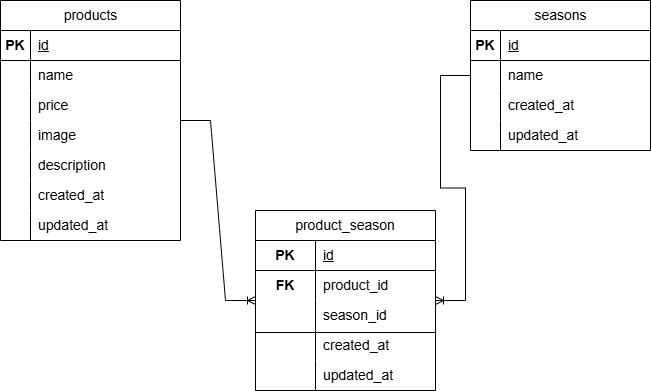

The diagram above was exported from draw.io. Its source (the exported page's mxGraphModel, read from the mxfile embedded in the PNG):
<mxGraphModel dx="786" dy="417" grid="1" gridSize="10" guides="1" tooltips="1" connect="1" arrows="1" fold="1" page="1" pageScale="1" pageWidth="850" pageHeight="1100" math="0" shadow="0" extFonts="Permanent Marker^https://fonts.googleapis.com/css?family=Permanent+Marker">
  <root>
    <mxCell id="0" />
    <mxCell id="1" parent="0" />
    <mxCell id="fuIQN4dlBbqojjp4eOLS-13" value="&lt;span style=&quot;font-weight: 400;&quot;&gt;products&lt;/span&gt;" style="shape=table;startSize=30;container=1;collapsible=1;childLayout=tableLayout;fixedRows=1;rowLines=0;fontStyle=1;align=center;resizeLast=1;html=1;fontSize=14;" parent="1" vertex="1">
      <mxGeometry x="80" y="50" width="180" height="240" as="geometry" />
    </mxCell>
    <mxCell id="fuIQN4dlBbqojjp4eOLS-14" value="" style="shape=tableRow;horizontal=0;startSize=0;swimlaneHead=0;swimlaneBody=0;fillColor=none;collapsible=0;dropTarget=0;points=[[0,0.5],[1,0.5]];portConstraint=eastwest;top=0;left=0;right=0;bottom=1;fontSize=14;" parent="fuIQN4dlBbqojjp4eOLS-13" vertex="1">
      <mxGeometry y="30" width="180" height="30" as="geometry" />
    </mxCell>
    <mxCell id="fuIQN4dlBbqojjp4eOLS-15" value="PK" style="shape=partialRectangle;connectable=0;fillColor=none;top=0;left=0;bottom=0;right=0;fontStyle=1;overflow=hidden;whiteSpace=wrap;html=1;fontSize=14;" parent="fuIQN4dlBbqojjp4eOLS-14" vertex="1">
      <mxGeometry width="30" height="30" as="geometry">
        <mxRectangle width="30" height="30" as="alternateBounds" />
      </mxGeometry>
    </mxCell>
    <mxCell id="fuIQN4dlBbqojjp4eOLS-16" value="&lt;span style=&quot;font-weight: 400; text-align: center;&quot;&gt;id&lt;/span&gt;" style="shape=partialRectangle;connectable=0;fillColor=none;top=0;left=0;bottom=0;right=0;align=left;spacingLeft=6;fontStyle=5;overflow=hidden;whiteSpace=wrap;html=1;fontSize=14;" parent="fuIQN4dlBbqojjp4eOLS-14" vertex="1">
      <mxGeometry x="30" width="150" height="30" as="geometry">
        <mxRectangle width="150" height="30" as="alternateBounds" />
      </mxGeometry>
    </mxCell>
    <mxCell id="fuIQN4dlBbqojjp4eOLS-17" value="" style="shape=tableRow;horizontal=0;startSize=0;swimlaneHead=0;swimlaneBody=0;fillColor=none;collapsible=0;dropTarget=0;points=[[0,0.5],[1,0.5]];portConstraint=eastwest;top=0;left=0;right=0;bottom=0;fontSize=14;" parent="fuIQN4dlBbqojjp4eOLS-13" vertex="1">
      <mxGeometry y="60" width="180" height="30" as="geometry" />
    </mxCell>
    <mxCell id="fuIQN4dlBbqojjp4eOLS-18" value="" style="shape=partialRectangle;connectable=0;fillColor=none;top=0;left=0;bottom=0;right=0;editable=1;overflow=hidden;whiteSpace=wrap;html=1;fontSize=14;" parent="fuIQN4dlBbqojjp4eOLS-17" vertex="1">
      <mxGeometry width="30" height="30" as="geometry">
        <mxRectangle width="30" height="30" as="alternateBounds" />
      </mxGeometry>
    </mxCell>
    <mxCell id="fuIQN4dlBbqojjp4eOLS-19" value="&lt;span style=&quot;text-align: center;&quot;&gt;name&lt;/span&gt;" style="shape=partialRectangle;connectable=0;fillColor=none;top=0;left=0;bottom=0;right=0;align=left;spacingLeft=6;overflow=hidden;whiteSpace=wrap;html=1;fontSize=14;" parent="fuIQN4dlBbqojjp4eOLS-17" vertex="1">
      <mxGeometry x="30" width="150" height="30" as="geometry">
        <mxRectangle width="150" height="30" as="alternateBounds" />
      </mxGeometry>
    </mxCell>
    <mxCell id="fuIQN4dlBbqojjp4eOLS-20" value="" style="shape=tableRow;horizontal=0;startSize=0;swimlaneHead=0;swimlaneBody=0;fillColor=none;collapsible=0;dropTarget=0;points=[[0,0.5],[1,0.5]];portConstraint=eastwest;top=0;left=0;right=0;bottom=0;fontSize=14;" parent="fuIQN4dlBbqojjp4eOLS-13" vertex="1">
      <mxGeometry y="90" width="180" height="30" as="geometry" />
    </mxCell>
    <mxCell id="fuIQN4dlBbqojjp4eOLS-21" value="" style="shape=partialRectangle;connectable=0;fillColor=none;top=0;left=0;bottom=0;right=0;editable=1;overflow=hidden;whiteSpace=wrap;html=1;fontSize=14;" parent="fuIQN4dlBbqojjp4eOLS-20" vertex="1">
      <mxGeometry width="30" height="30" as="geometry">
        <mxRectangle width="30" height="30" as="alternateBounds" />
      </mxGeometry>
    </mxCell>
    <mxCell id="fuIQN4dlBbqojjp4eOLS-22" value="&lt;span style=&quot;text-align: center;&quot;&gt;price&lt;/span&gt;" style="shape=partialRectangle;connectable=0;fillColor=none;top=0;left=0;bottom=0;right=0;align=left;spacingLeft=6;overflow=hidden;whiteSpace=wrap;html=1;fontSize=14;" parent="fuIQN4dlBbqojjp4eOLS-20" vertex="1">
      <mxGeometry x="30" width="150" height="30" as="geometry">
        <mxRectangle width="150" height="30" as="alternateBounds" />
      </mxGeometry>
    </mxCell>
    <mxCell id="fuIQN4dlBbqojjp4eOLS-23" value="" style="shape=tableRow;horizontal=0;startSize=0;swimlaneHead=0;swimlaneBody=0;fillColor=none;collapsible=0;dropTarget=0;points=[[0,0.5],[1,0.5]];portConstraint=eastwest;top=0;left=0;right=0;bottom=0;fontSize=14;" parent="fuIQN4dlBbqojjp4eOLS-13" vertex="1">
      <mxGeometry y="120" width="180" height="30" as="geometry" />
    </mxCell>
    <mxCell id="fuIQN4dlBbqojjp4eOLS-24" value="" style="shape=partialRectangle;connectable=0;fillColor=none;top=0;left=0;bottom=0;right=0;editable=1;overflow=hidden;whiteSpace=wrap;html=1;fontSize=14;" parent="fuIQN4dlBbqojjp4eOLS-23" vertex="1">
      <mxGeometry width="30" height="30" as="geometry">
        <mxRectangle width="30" height="30" as="alternateBounds" />
      </mxGeometry>
    </mxCell>
    <mxCell id="fuIQN4dlBbqojjp4eOLS-25" value="&lt;span style=&quot;text-align: center;&quot;&gt;image&lt;/span&gt;" style="shape=partialRectangle;connectable=0;fillColor=none;top=0;left=0;bottom=0;right=0;align=left;spacingLeft=6;overflow=hidden;whiteSpace=wrap;html=1;fontSize=14;" parent="fuIQN4dlBbqojjp4eOLS-23" vertex="1">
      <mxGeometry x="30" width="150" height="30" as="geometry">
        <mxRectangle width="150" height="30" as="alternateBounds" />
      </mxGeometry>
    </mxCell>
    <mxCell id="fuIQN4dlBbqojjp4eOLS-26" style="shape=tableRow;horizontal=0;startSize=0;swimlaneHead=0;swimlaneBody=0;fillColor=none;collapsible=0;dropTarget=0;points=[[0,0.5],[1,0.5]];portConstraint=eastwest;top=0;left=0;right=0;bottom=0;fontSize=14;" parent="fuIQN4dlBbqojjp4eOLS-13" vertex="1">
      <mxGeometry y="150" width="180" height="30" as="geometry" />
    </mxCell>
    <mxCell id="fuIQN4dlBbqojjp4eOLS-27" style="shape=partialRectangle;connectable=0;fillColor=none;top=0;left=0;bottom=0;right=0;editable=1;overflow=hidden;whiteSpace=wrap;html=1;fontSize=14;" parent="fuIQN4dlBbqojjp4eOLS-26" vertex="1">
      <mxGeometry width="30" height="30" as="geometry">
        <mxRectangle width="30" height="30" as="alternateBounds" />
      </mxGeometry>
    </mxCell>
    <mxCell id="fuIQN4dlBbqojjp4eOLS-28" value="&lt;span style=&quot;text-align: center;&quot;&gt;description&lt;/span&gt;" style="shape=partialRectangle;connectable=0;fillColor=none;top=0;left=0;bottom=0;right=0;align=left;spacingLeft=6;overflow=hidden;whiteSpace=wrap;html=1;fontSize=14;" parent="fuIQN4dlBbqojjp4eOLS-26" vertex="1">
      <mxGeometry x="30" width="150" height="30" as="geometry">
        <mxRectangle width="150" height="30" as="alternateBounds" />
      </mxGeometry>
    </mxCell>
    <mxCell id="fuIQN4dlBbqojjp4eOLS-29" style="shape=tableRow;horizontal=0;startSize=0;swimlaneHead=0;swimlaneBody=0;fillColor=none;collapsible=0;dropTarget=0;points=[[0,0.5],[1,0.5]];portConstraint=eastwest;top=0;left=0;right=0;bottom=0;fontSize=14;" parent="fuIQN4dlBbqojjp4eOLS-13" vertex="1">
      <mxGeometry y="180" width="180" height="30" as="geometry" />
    </mxCell>
    <mxCell id="fuIQN4dlBbqojjp4eOLS-30" style="shape=partialRectangle;connectable=0;fillColor=none;top=0;left=0;bottom=0;right=0;editable=1;overflow=hidden;whiteSpace=wrap;html=1;fontSize=14;" parent="fuIQN4dlBbqojjp4eOLS-29" vertex="1">
      <mxGeometry width="30" height="30" as="geometry">
        <mxRectangle width="30" height="30" as="alternateBounds" />
      </mxGeometry>
    </mxCell>
    <mxCell id="fuIQN4dlBbqojjp4eOLS-31" value="&lt;span style=&quot;text-align: center;&quot;&gt;created_at&lt;/span&gt;" style="shape=partialRectangle;connectable=0;fillColor=none;top=0;left=0;bottom=0;right=0;align=left;spacingLeft=6;overflow=hidden;whiteSpace=wrap;html=1;fontSize=14;" parent="fuIQN4dlBbqojjp4eOLS-29" vertex="1">
      <mxGeometry x="30" width="150" height="30" as="geometry">
        <mxRectangle width="150" height="30" as="alternateBounds" />
      </mxGeometry>
    </mxCell>
    <mxCell id="fuIQN4dlBbqojjp4eOLS-38" style="shape=tableRow;horizontal=0;startSize=0;swimlaneHead=0;swimlaneBody=0;fillColor=none;collapsible=0;dropTarget=0;points=[[0,0.5],[1,0.5]];portConstraint=eastwest;top=0;left=0;right=0;bottom=0;fontSize=14;" parent="fuIQN4dlBbqojjp4eOLS-13" vertex="1">
      <mxGeometry y="210" width="180" height="30" as="geometry" />
    </mxCell>
    <mxCell id="fuIQN4dlBbqojjp4eOLS-39" style="shape=partialRectangle;connectable=0;fillColor=none;top=0;left=0;bottom=0;right=0;editable=1;overflow=hidden;whiteSpace=wrap;html=1;fontSize=14;" parent="fuIQN4dlBbqojjp4eOLS-38" vertex="1">
      <mxGeometry width="30" height="30" as="geometry">
        <mxRectangle width="30" height="30" as="alternateBounds" />
      </mxGeometry>
    </mxCell>
    <mxCell id="fuIQN4dlBbqojjp4eOLS-40" value="&lt;span style=&quot;text-align: center;&quot;&gt;updated_at&lt;/span&gt;" style="shape=partialRectangle;connectable=0;fillColor=none;top=0;left=0;bottom=0;right=0;align=left;spacingLeft=6;overflow=hidden;whiteSpace=wrap;html=1;fontSize=14;" parent="fuIQN4dlBbqojjp4eOLS-38" vertex="1">
      <mxGeometry x="30" width="150" height="30" as="geometry">
        <mxRectangle width="150" height="30" as="alternateBounds" />
      </mxGeometry>
    </mxCell>
    <mxCell id="fuIQN4dlBbqojjp4eOLS-41" value="&lt;span style=&quot;font-weight: 400;&quot;&gt;seasons&lt;/span&gt;" style="shape=table;startSize=30;container=1;collapsible=1;childLayout=tableLayout;fixedRows=1;rowLines=0;fontStyle=1;align=center;resizeLast=1;html=1;fontSize=14;" parent="1" vertex="1">
      <mxGeometry x="550" y="50" width="180" height="150" as="geometry" />
    </mxCell>
    <mxCell id="fuIQN4dlBbqojjp4eOLS-42" value="" style="shape=tableRow;horizontal=0;startSize=0;swimlaneHead=0;swimlaneBody=0;fillColor=none;collapsible=0;dropTarget=0;points=[[0,0.5],[1,0.5]];portConstraint=eastwest;top=0;left=0;right=0;bottom=1;fontSize=14;" parent="fuIQN4dlBbqojjp4eOLS-41" vertex="1">
      <mxGeometry y="30" width="180" height="30" as="geometry" />
    </mxCell>
    <mxCell id="fuIQN4dlBbqojjp4eOLS-43" value="PK" style="shape=partialRectangle;connectable=0;fillColor=none;top=0;left=0;bottom=0;right=0;fontStyle=1;overflow=hidden;whiteSpace=wrap;html=1;fontSize=14;" parent="fuIQN4dlBbqojjp4eOLS-42" vertex="1">
      <mxGeometry width="30" height="30" as="geometry">
        <mxRectangle width="30" height="30" as="alternateBounds" />
      </mxGeometry>
    </mxCell>
    <mxCell id="fuIQN4dlBbqojjp4eOLS-44" value="&lt;span style=&quot;font-weight: 400; text-align: center;&quot;&gt;id&lt;/span&gt;" style="shape=partialRectangle;connectable=0;fillColor=none;top=0;left=0;bottom=0;right=0;align=left;spacingLeft=6;fontStyle=5;overflow=hidden;whiteSpace=wrap;html=1;fontSize=14;" parent="fuIQN4dlBbqojjp4eOLS-42" vertex="1">
      <mxGeometry x="30" width="150" height="30" as="geometry">
        <mxRectangle width="150" height="30" as="alternateBounds" />
      </mxGeometry>
    </mxCell>
    <mxCell id="fuIQN4dlBbqojjp4eOLS-45" value="" style="shape=tableRow;horizontal=0;startSize=0;swimlaneHead=0;swimlaneBody=0;fillColor=none;collapsible=0;dropTarget=0;points=[[0,0.5],[1,0.5]];portConstraint=eastwest;top=0;left=0;right=0;bottom=0;fontSize=14;" parent="fuIQN4dlBbqojjp4eOLS-41" vertex="1">
      <mxGeometry y="60" width="180" height="30" as="geometry" />
    </mxCell>
    <mxCell id="fuIQN4dlBbqojjp4eOLS-46" value="" style="shape=partialRectangle;connectable=0;fillColor=none;top=0;left=0;bottom=0;right=0;editable=1;overflow=hidden;whiteSpace=wrap;html=1;fontSize=14;" parent="fuIQN4dlBbqojjp4eOLS-45" vertex="1">
      <mxGeometry width="30" height="30" as="geometry">
        <mxRectangle width="30" height="30" as="alternateBounds" />
      </mxGeometry>
    </mxCell>
    <mxCell id="fuIQN4dlBbqojjp4eOLS-47" value="&lt;span style=&quot;text-align: center;&quot;&gt;name&lt;/span&gt;" style="shape=partialRectangle;connectable=0;fillColor=none;top=0;left=0;bottom=0;right=0;align=left;spacingLeft=6;overflow=hidden;whiteSpace=wrap;html=1;fontSize=14;" parent="fuIQN4dlBbqojjp4eOLS-45" vertex="1">
      <mxGeometry x="30" width="150" height="30" as="geometry">
        <mxRectangle width="150" height="30" as="alternateBounds" />
      </mxGeometry>
    </mxCell>
    <mxCell id="fuIQN4dlBbqojjp4eOLS-48" value="" style="shape=tableRow;horizontal=0;startSize=0;swimlaneHead=0;swimlaneBody=0;fillColor=none;collapsible=0;dropTarget=0;points=[[0,0.5],[1,0.5]];portConstraint=eastwest;top=0;left=0;right=0;bottom=0;fontSize=14;" parent="fuIQN4dlBbqojjp4eOLS-41" vertex="1">
      <mxGeometry y="90" width="180" height="30" as="geometry" />
    </mxCell>
    <mxCell id="fuIQN4dlBbqojjp4eOLS-49" value="" style="shape=partialRectangle;connectable=0;fillColor=none;top=0;left=0;bottom=0;right=0;editable=1;overflow=hidden;whiteSpace=wrap;html=1;fontSize=14;" parent="fuIQN4dlBbqojjp4eOLS-48" vertex="1">
      <mxGeometry width="30" height="30" as="geometry">
        <mxRectangle width="30" height="30" as="alternateBounds" />
      </mxGeometry>
    </mxCell>
    <mxCell id="fuIQN4dlBbqojjp4eOLS-50" value="&lt;span style=&quot;text-align: center;&quot;&gt;created_at&lt;/span&gt;" style="shape=partialRectangle;connectable=0;fillColor=none;top=0;left=0;bottom=0;right=0;align=left;spacingLeft=6;overflow=hidden;whiteSpace=wrap;html=1;fontSize=14;" parent="fuIQN4dlBbqojjp4eOLS-48" vertex="1">
      <mxGeometry x="30" width="150" height="30" as="geometry">
        <mxRectangle width="150" height="30" as="alternateBounds" />
      </mxGeometry>
    </mxCell>
    <mxCell id="fuIQN4dlBbqojjp4eOLS-51" value="" style="shape=tableRow;horizontal=0;startSize=0;swimlaneHead=0;swimlaneBody=0;fillColor=none;collapsible=0;dropTarget=0;points=[[0,0.5],[1,0.5]];portConstraint=eastwest;top=0;left=0;right=0;bottom=0;fontSize=14;" parent="fuIQN4dlBbqojjp4eOLS-41" vertex="1">
      <mxGeometry y="120" width="180" height="30" as="geometry" />
    </mxCell>
    <mxCell id="fuIQN4dlBbqojjp4eOLS-52" value="" style="shape=partialRectangle;connectable=0;fillColor=none;top=0;left=0;bottom=0;right=0;editable=1;overflow=hidden;whiteSpace=wrap;html=1;fontSize=14;" parent="fuIQN4dlBbqojjp4eOLS-51" vertex="1">
      <mxGeometry width="30" height="30" as="geometry">
        <mxRectangle width="30" height="30" as="alternateBounds" />
      </mxGeometry>
    </mxCell>
    <mxCell id="fuIQN4dlBbqojjp4eOLS-53" value="&lt;span style=&quot;text-align: center;&quot;&gt;updated_at&lt;/span&gt;" style="shape=partialRectangle;connectable=0;fillColor=none;top=0;left=0;bottom=0;right=0;align=left;spacingLeft=6;overflow=hidden;whiteSpace=wrap;html=1;fontSize=14;" parent="fuIQN4dlBbqojjp4eOLS-51" vertex="1">
      <mxGeometry x="30" width="150" height="30" as="geometry">
        <mxRectangle width="150" height="30" as="alternateBounds" />
      </mxGeometry>
    </mxCell>
    <mxCell id="fuIQN4dlBbqojjp4eOLS-74" value="" style="group" parent="1" connectable="0" vertex="1">
      <mxGeometry x="335" y="260" width="180" height="180" as="geometry" />
    </mxCell>
    <mxCell id="fuIQN4dlBbqojjp4eOLS-54" value="&lt;span style=&quot;font-weight: 400; text-wrap-mode: nowrap;&quot;&gt;product_season&lt;/span&gt;" style="shape=table;startSize=30;container=1;collapsible=1;childLayout=tableLayout;fixedRows=1;rowLines=0;fontStyle=1;align=center;resizeLast=1;html=1;whiteSpace=wrap;fontSize=14;" parent="fuIQN4dlBbqojjp4eOLS-74" vertex="1">
      <mxGeometry width="180" height="180" as="geometry" />
    </mxCell>
    <mxCell id="fuIQN4dlBbqojjp4eOLS-58" value="" style="shape=tableRow;horizontal=0;startSize=0;swimlaneHead=0;swimlaneBody=0;fillColor=none;collapsible=0;dropTarget=0;points=[[0,0.5],[1,0.5]];portConstraint=eastwest;top=0;left=0;right=0;bottom=1;html=1;fontSize=14;" parent="fuIQN4dlBbqojjp4eOLS-54" vertex="1">
      <mxGeometry y="30" width="180" height="30" as="geometry" />
    </mxCell>
    <mxCell id="fuIQN4dlBbqojjp4eOLS-59" value="PK" style="shape=partialRectangle;connectable=0;fillColor=none;top=0;left=0;bottom=0;right=0;fontStyle=1;overflow=hidden;html=1;whiteSpace=wrap;fontSize=14;" parent="fuIQN4dlBbqojjp4eOLS-58" vertex="1">
      <mxGeometry width="60" height="30" as="geometry">
        <mxRectangle width="60" height="30" as="alternateBounds" />
      </mxGeometry>
    </mxCell>
    <mxCell id="fuIQN4dlBbqojjp4eOLS-60" value="&lt;span style=&quot;font-weight: 400; text-align: center;&quot;&gt;id&lt;/span&gt;" style="shape=partialRectangle;connectable=0;fillColor=none;top=0;left=0;bottom=0;right=0;align=left;spacingLeft=6;fontStyle=5;overflow=hidden;html=1;whiteSpace=wrap;fontSize=14;" parent="fuIQN4dlBbqojjp4eOLS-58" vertex="1">
      <mxGeometry x="60" width="120" height="30" as="geometry">
        <mxRectangle width="120" height="30" as="alternateBounds" />
      </mxGeometry>
    </mxCell>
    <mxCell id="fuIQN4dlBbqojjp4eOLS-61" value="" style="shape=tableRow;horizontal=0;startSize=0;swimlaneHead=0;swimlaneBody=0;fillColor=none;collapsible=0;dropTarget=0;points=[[0,0.5],[1,0.5]];portConstraint=eastwest;top=0;left=0;right=0;bottom=0;html=1;fontSize=14;" parent="fuIQN4dlBbqojjp4eOLS-54" vertex="1">
      <mxGeometry y="60" width="180" height="30" as="geometry" />
    </mxCell>
    <mxCell id="fuIQN4dlBbqojjp4eOLS-62" value="&lt;b&gt;FK&lt;/b&gt;" style="shape=partialRectangle;connectable=0;fillColor=none;top=0;left=0;bottom=0;right=0;editable=1;overflow=hidden;html=1;whiteSpace=wrap;fontSize=14;" parent="fuIQN4dlBbqojjp4eOLS-61" vertex="1">
      <mxGeometry width="60" height="30" as="geometry">
        <mxRectangle width="60" height="30" as="alternateBounds" />
      </mxGeometry>
    </mxCell>
    <mxCell id="fuIQN4dlBbqojjp4eOLS-63" value="&lt;span style=&quot;text-align: center;&quot;&gt;product_id&lt;/span&gt;" style="shape=partialRectangle;connectable=0;fillColor=none;top=0;left=0;bottom=0;right=0;align=left;spacingLeft=6;overflow=hidden;html=1;whiteSpace=wrap;fontSize=14;" parent="fuIQN4dlBbqojjp4eOLS-61" vertex="1">
      <mxGeometry x="60" width="120" height="30" as="geometry">
        <mxRectangle width="120" height="30" as="alternateBounds" />
      </mxGeometry>
    </mxCell>
    <mxCell id="fuIQN4dlBbqojjp4eOLS-64" value="" style="shape=tableRow;horizontal=0;startSize=0;swimlaneHead=0;swimlaneBody=0;fillColor=none;collapsible=0;dropTarget=0;points=[[0,0.5],[1,0.5]];portConstraint=eastwest;top=0;left=0;right=0;bottom=0;html=1;fontSize=14;" parent="fuIQN4dlBbqojjp4eOLS-54" vertex="1">
      <mxGeometry y="90" width="180" height="30" as="geometry" />
    </mxCell>
    <mxCell id="fuIQN4dlBbqojjp4eOLS-65" value="" style="shape=partialRectangle;connectable=0;fillColor=none;top=0;left=0;bottom=0;right=0;editable=1;overflow=hidden;html=1;whiteSpace=wrap;fontSize=14;" parent="fuIQN4dlBbqojjp4eOLS-64" vertex="1">
      <mxGeometry width="60" height="30" as="geometry">
        <mxRectangle width="60" height="30" as="alternateBounds" />
      </mxGeometry>
    </mxCell>
    <mxCell id="fuIQN4dlBbqojjp4eOLS-66" value="&lt;span style=&quot;text-align: center;&quot;&gt;season_id&lt;/span&gt;" style="shape=partialRectangle;connectable=0;fillColor=none;top=0;left=0;bottom=0;right=0;align=left;spacingLeft=6;overflow=hidden;html=1;whiteSpace=wrap;fontSize=14;" parent="fuIQN4dlBbqojjp4eOLS-64" vertex="1">
      <mxGeometry x="60" width="120" height="30" as="geometry">
        <mxRectangle width="120" height="30" as="alternateBounds" />
      </mxGeometry>
    </mxCell>
    <mxCell id="fuIQN4dlBbqojjp4eOLS-70" style="shape=tableRow;horizontal=0;startSize=0;swimlaneHead=0;swimlaneBody=0;fillColor=none;collapsible=0;dropTarget=0;points=[[0,0.5],[1,0.5]];portConstraint=eastwest;top=0;left=0;right=0;bottom=0;html=1;fontSize=14;" parent="fuIQN4dlBbqojjp4eOLS-54" vertex="1">
      <mxGeometry y="120" width="180" height="30" as="geometry" />
    </mxCell>
    <mxCell id="fuIQN4dlBbqojjp4eOLS-71" style="shape=partialRectangle;connectable=0;fillColor=none;top=0;left=0;bottom=0;right=0;editable=1;overflow=hidden;html=1;whiteSpace=wrap;fontSize=14;" parent="fuIQN4dlBbqojjp4eOLS-70" vertex="1">
      <mxGeometry width="60" height="30" as="geometry">
        <mxRectangle width="60" height="30" as="alternateBounds" />
      </mxGeometry>
    </mxCell>
    <mxCell id="fuIQN4dlBbqojjp4eOLS-72" value="&lt;span style=&quot;text-align: center;&quot;&gt;created_at&lt;/span&gt;" style="shape=partialRectangle;connectable=0;fillColor=none;top=0;left=0;bottom=0;right=0;align=left;spacingLeft=6;overflow=hidden;html=1;whiteSpace=wrap;fontSize=14;" parent="fuIQN4dlBbqojjp4eOLS-70" vertex="1">
      <mxGeometry x="60" width="120" height="30" as="geometry">
        <mxRectangle width="120" height="30" as="alternateBounds" />
      </mxGeometry>
    </mxCell>
    <mxCell id="fuIQN4dlBbqojjp4eOLS-67" style="shape=tableRow;horizontal=0;startSize=0;swimlaneHead=0;swimlaneBody=0;fillColor=none;collapsible=0;dropTarget=0;points=[[0,0.5],[1,0.5]];portConstraint=eastwest;top=0;left=0;right=0;bottom=0;html=1;fontSize=14;" parent="fuIQN4dlBbqojjp4eOLS-54" vertex="1">
      <mxGeometry y="150" width="180" height="30" as="geometry" />
    </mxCell>
    <mxCell id="fuIQN4dlBbqojjp4eOLS-68" style="shape=partialRectangle;connectable=0;fillColor=none;top=0;left=0;bottom=0;right=0;editable=1;overflow=hidden;html=1;whiteSpace=wrap;fontSize=14;" parent="fuIQN4dlBbqojjp4eOLS-67" vertex="1">
      <mxGeometry width="60" height="30" as="geometry">
        <mxRectangle width="60" height="30" as="alternateBounds" />
      </mxGeometry>
    </mxCell>
    <mxCell id="fuIQN4dlBbqojjp4eOLS-69" value="&lt;span style=&quot;text-align: center;&quot;&gt;updated_at&lt;/span&gt;" style="shape=partialRectangle;connectable=0;fillColor=none;top=0;left=0;bottom=0;right=0;align=left;spacingLeft=6;overflow=hidden;html=1;whiteSpace=wrap;fontSize=14;" parent="fuIQN4dlBbqojjp4eOLS-67" vertex="1">
      <mxGeometry x="60" width="120" height="30" as="geometry">
        <mxRectangle width="120" height="30" as="alternateBounds" />
      </mxGeometry>
    </mxCell>
    <mxCell id="fuIQN4dlBbqojjp4eOLS-73" value="" style="line;strokeWidth=1;rotatable=0;dashed=0;labelPosition=right;align=left;verticalAlign=middle;spacingTop=0;spacingLeft=6;points=[];portConstraint=eastwest;" parent="fuIQN4dlBbqojjp4eOLS-74" vertex="1">
      <mxGeometry y="117" width="180" height="10" as="geometry" />
    </mxCell>
    <mxCell id="fuIQN4dlBbqojjp4eOLS-75" value="" style="edgeStyle=entityRelationEdgeStyle;fontSize=12;html=1;endArrow=ERoneToMany;rounded=0;" parent="1" source="fuIQN4dlBbqojjp4eOLS-13" target="fuIQN4dlBbqojjp4eOLS-54" edge="1">
      <mxGeometry width="100" height="100" relative="1" as="geometry">
        <mxPoint x="260" y="66" as="sourcePoint" />
        <mxPoint x="290" y="320" as="targetPoint" />
      </mxGeometry>
    </mxCell>
    <mxCell id="fuIQN4dlBbqojjp4eOLS-76" value="" style="edgeStyle=entityRelationEdgeStyle;fontSize=12;html=1;endArrow=ERoneToMany;rounded=0;" parent="1" source="fuIQN4dlBbqojjp4eOLS-41" target="fuIQN4dlBbqojjp4eOLS-54" edge="1">
      <mxGeometry width="100" height="100" relative="1" as="geometry">
        <mxPoint x="590" y="340" as="sourcePoint" />
        <mxPoint x="690" y="240" as="targetPoint" />
      </mxGeometry>
    </mxCell>
  </root>
</mxGraphModel>